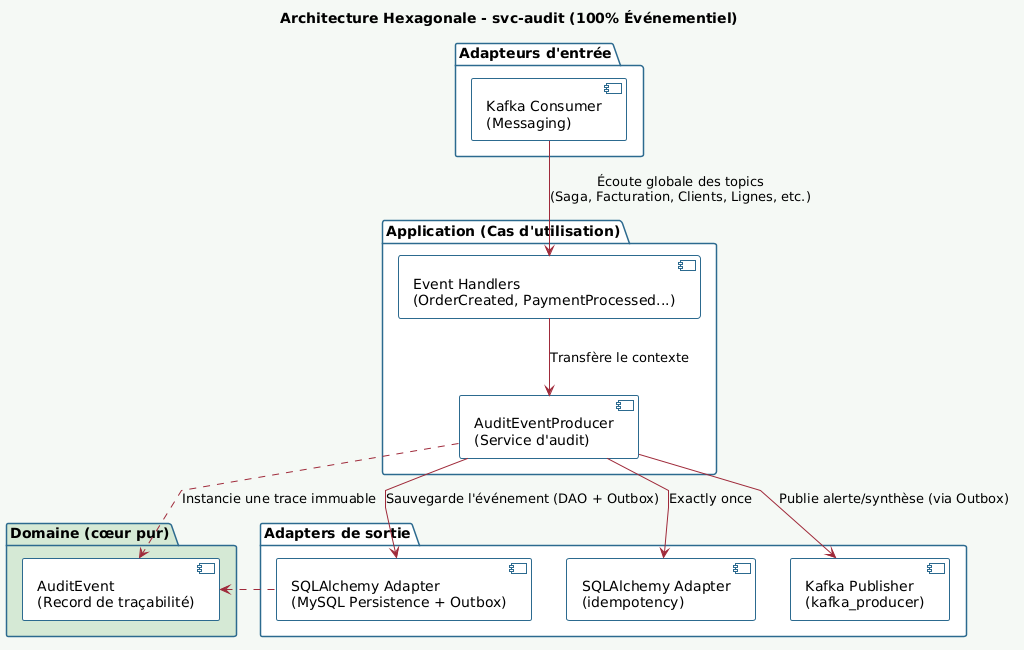

The diagram above was rendered by PlantUML. Its source (embedded in the PNG):
@startuml
skinparam componentStyle uml2
skinparam backgroundColor #F5F9F5
skinparam defaultFontName Arial

skinparam package {
    BackgroundColor White
    BorderColor #2D6A8E
    BorderThickness 1.5
    FontStyle bold
}

skinparam component {
    BackgroundColor White
    BorderColor #2D6A8E
    BorderThickness 1
}

skinparam arrowColor #9E2A3A

skinparam linetype polyline

title Architecture Hexagonale - svc-audit (100% Événementiel)

package "Adapteurs d'entrée" as AdapteurE  {
    component "Kafka Consumer\n(Messaging)" as EventConsumer
}

package "Application (Cas d'utilisation)" as App {
    component "Event Handlers\n(OrderCreated, PaymentProcessed...)" as EventHandlers
    component "AuditEventProducer\n(Service d'audit)" as AuditService
}

package "Domaine (cœur pur)" as Domaine #D5E8D4 {
    component "AuditEvent\n(Record de traçabilité)" as AuditEvent
}

package "Adapters de sortie" as AdaptesO {
    component "SQLAlchemy Adapter\n(MySQL Persistence + Outbox)" as SQLAdapter
    component "SQLAlchemy Adapter\n(idempotency)" as SQLAdapter2
    component "Kafka Publisher\n(kafka_producer)" as KafkaPublisher
}

' --- Relations Adapteurs In (Événementiel) -> App ---
EventConsumer --> EventHandlers : Écoute globale des topics\n(Saga, Facturation, Clients, Lignes, etc.)

' --- Relations App -> Domaine ---
EventHandlers --> AuditService : Transfère le contexte
AuditService .down.> AuditEvent : Instancie une trace immuable

' --- Relations App -> Adapteurs de sortie ---
AuditService --> SQLAdapter : Sauvegarde l'événement (DAO + Outbox)
AuditService --> SQLAdapter2 : Exactly once
AuditEvent <.right. SQLAdapter
AuditService --> KafkaPublisher : Publie alerte/synthèse (via Outbox)
@enduml